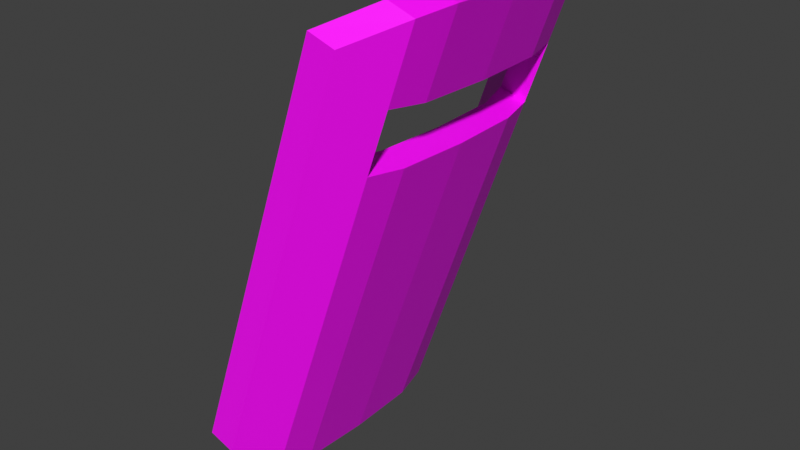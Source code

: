 # Source: riot_shield.blend  (saved by Blender 4.0.36; exported with 4.5.12 LTS)
import bpy
from mathutils import Matrix  # noqa: F401  (used for matrix-valued properties, if any)

bpy.ops.wm.read_factory_settings(use_empty=True)
scene = bpy.context.scene
scene.name = 'Scene'

# ---- images (referenced by path relative to the original .blend; pixels are not part of the script)
import os
ASSET_DIR = os.environ.get("B2B_ASSET_DIR", "")  # directory of the original .blend (textures are referenced by path, not embedded)
HERE = os.path.dirname(os.path.abspath(__file__))  # packed textures are extracted next to this script under _unpacked/

def load_image(name, relpath, width, height, colorspace="sRGB"):
    """Load a texture the original file referenced (path relative to the .blend, or extracted next to this script)."""
    p = next((c for c in (os.path.join(HERE, relpath), os.path.join(ASSET_DIR, relpath)) if relpath and os.path.exists(c)), "")
    if p:
        img = bpy.data.images.load(p, check_existing=True)
        img.name = name
    else:  # same state as the original file: an image datablock whose file is absent (Cycles renders it pink)
        img = bpy.data.images.new(name, width, height)
        img.source = "FILE"
        img.filepath = "//" + (relpath or name)
    img.colorspace_settings.name = colorspace
    return img
img_riot_shield_png = load_image('riot shield.png', 'riot shield.png', 1024, 1024, 'sRGB')

# ---- materials (node trees are filled in below, after node groups)
mat_riot_shield_material = bpy.data.materials.new('riot shield material')
mat_riot_shield_material.use_transparent_shadow = False

# ---- material node trees
mat_riot_shield_material.use_nodes = True; mat_riot_shield_material.node_tree.nodes.clear()
_N = mat_riot_shield_material.node_tree.nodes; _L = mat_riot_shield_material.node_tree.links
n0 = _N.new('ShaderNodeOutputMaterial'); n0.name = 'Material Output'; n0.location = (300, 300)
n1 = _N.new('ShaderNodeBsdfPrincipled'); n1.name = 'Principled BSDF'; n1.location = (10, 300)
n1.inputs[3].default_value = 1.45
n2 = _N.new('ShaderNodeTexImage'); n2.name = 'Image Texture'; n2.location = (-270, 260)
n2.image = img_riot_shield_png
n3 = _N.new('ShaderNodeMapping'); n3.name = 'Mapping'; n3.location = (-450, 260)
n4 = _N.new('ShaderNodeTexCoord'); n4.name = 'Texture Coordinate'; n4.location = (-630, 260)
_L.new(n1.outputs[0], n0.inputs[0])
_L.new(n2.outputs[0], n1.inputs[0])
_L.new(n3.outputs[0], n2.inputs[0])
_L.new(n4.outputs[2], n3.inputs[0])
n0.is_active_output = True

# ---- world
world_world = bpy.data.worlds.new('World'); scene.world = world_world
world_world.use_nodes = True; world_world.node_tree.nodes.clear()
_N = world_world.node_tree.nodes; _L = world_world.node_tree.links
n0 = _N.new('ShaderNodeOutputWorld'); n0.name = 'World Output'; n0.location = (300, 300)
n1 = _N.new('ShaderNodeBackground'); n1.name = 'Background'; n1.location = (10, 300)
n1.inputs[0].default_value = (0.05088, 0.05088, 0.05088, 1.0)
_L.new(n1.outputs[0], n0.inputs[0])
n0.is_active_output = True
world_world.color = (0.05088, 0.05088, 0.05088)
world_world.use_sun_shadow = False
world_world.sun_shadow_jitter_overblur = 0.0

# ---- meshes
me_riot_shield = bpy.data.meshes.new('riot shield')
me_riot_shield.from_pydata([(0.5892, 0.4222, 0.1088), (0.9781, 0.4304, 1.244), (0.5184, 0.4222, 0.1331), (0.9073, 0.4304, 1.268), (0.6101, 0.2302, 0.04003), (0.6164, 0.03867, 0.03928), (1.063, 0.04812, 1.342), (1.056, 0.2397, 1.343), (0.6817, 0.03868, 0.0169), (0.6755, 0.2303, 0.01765), (1.122, 0.2397, 1.32), (1.128, 0.04813, 1.32), (1.024, 0.3353, 1.33), (0.658, 0.3261, 0.03045), (0.5872, 0.3261, 0.0547), (1.095, 0.3353, 1.306), (1.047, 0.2381, 1.103), (0.9923, 0.237, 0.9424), (1.053, 0.04655, 1.102), (0.9986, 0.04539, 0.9417), (0.9882, 0.04654, 1.124), (0.9332, 0.04538, 0.964), (0.9819, 0.2381, 1.125), (0.927, 0.2369, 0.9648), (1.028, 0.3339, 1.109), (0.9726, 0.3327, 0.9485), (0.9567, 0.3339, 1.133), (0.9018, 0.3327, 0.9727), (0.792, 0.2341, 0.5709), (0.7423, 0.233, 0.4258), (0.7675, 0.3299, 0.5811), (0.7186, 0.3289, 0.4383), (0.7342, 0.3202, 0.5926), (0.6853, 0.3191, 0.4498), (0.7587, 0.2244, 0.5824), (0.709, 0.2233, 0.4373), (0.729, 0.2995, 0.5597), (0.7009, 0.2989, 0.4778), (0.743, 0.2446, 0.5539), (0.7145, 0.244, 0.4706), (0.6366, 0.2914, 0.5914), (0.6085, 0.2908, 0.5095), (0.6907, 0.2395, 0.5718), (0.6622, 0.2389, 0.4886), (0.591, -0.3441, 0.1138), (0.9799, -0.3358, 1.249), (0.5202, -0.3441, 0.138), (0.9091, -0.3358, 1.273), (0.611, -0.1529, 0.0425), (1.057, -0.1435, 1.345), (0.6764, -0.1529, 0.02012), (1.123, -0.1434, 1.323), (1.025, -0.2394, 1.334), (0.6594, -0.2486, 0.03416), (0.5886, -0.2486, 0.05841), (1.096, -0.2394, 1.309), (1.048, -0.145, 1.105), (0.9932, -0.1462, 0.9449), (0.9828, -0.145, 1.128), (0.9279, -0.1462, 0.9673), (1.029, -0.2408, 1.113), (0.9739, -0.242, 0.9522), (0.958, -0.2408, 1.137), (0.9031, -0.242, 0.9764), (0.7929, -0.149, 0.5734), (0.7432, -0.1501, 0.4283), (0.7689, -0.2448, 0.5848), (0.72, -0.2459, 0.442), (0.7355, -0.2351, 0.5961), (0.6866, -0.2362, 0.4533), (0.7595, -0.1393, 0.5847), (0.7099, -0.1404, 0.4397), (0.7302, -0.2149, 0.5631), (0.7021, -0.2155, 0.4811), (0.7439, -0.16, 0.5565), (0.7154, -0.1606, 0.4732), (0.6378, -0.2068, 0.5946), (0.6097, -0.2074, 0.5127), (0.6916, -0.1549, 0.5744), (0.6631, -0.1555, 0.4911)], [], [(12, 7, 10, 15), (7, 6, 11, 10), (5, 4, 9, 8), (24, 15, 10, 16), (16, 10, 11, 18), (20, 6, 7, 22), (1, 15, 24), (3, 12, 15, 1), (4, 14, 13, 9), (22, 7, 12, 26), (28, 23, 27, 30), (24, 26, 27, 25), (0, 1, 25, 13), (16, 22, 26, 24), (21, 23, 28), (25, 1, 24), (9, 17, 19, 8), (27, 26, 3), (13, 25, 17, 9), (25, 27, 23, 17), (2, 3, 1, 0), (17, 23, 21, 19), (30, 27, 3, 2), (31, 30, 2), (14, 31, 2), (14, 2, 0, 13), (26, 12, 3), (16, 18, 20, 22), (5, 29, 4), (5, 21, 28, 29), (4, 29, 31, 14), (31, 29, 35, 33), (33, 35, 39, 37), (29, 28, 34, 35), (30, 31, 33, 32), (28, 30, 32, 34), (32, 33, 37, 36), (34, 32, 36, 38), (35, 34, 38, 39), (36, 37, 41, 40), (37, 39, 43, 41), (39, 38, 42, 43), (38, 36, 40, 42), (43, 42, 78, 79), (42, 40, 76, 78), (41, 43, 79, 77), (40, 41, 77, 76), (52, 55, 51, 49), (49, 51, 11, 6), (5, 8, 50, 48), (60, 56, 51, 55), (56, 18, 11, 51), (20, 58, 49, 6), (45, 60, 55), (47, 45, 55, 52), (48, 50, 53, 54), (58, 62, 52, 49), (64, 66, 63, 59), (60, 61, 63, 62), (44, 53, 61, 45), (56, 60, 62, 58), (21, 64, 59), (61, 60, 45), (50, 8, 19, 57), (63, 47, 62), (53, 50, 57, 61), (61, 57, 59, 63), (46, 44, 45, 47), (57, 19, 21, 59), (66, 46, 47, 63), (67, 46, 66), (54, 46, 67), (54, 53, 44, 46), (62, 47, 52), (56, 58, 20, 18), (5, 48, 65), (5, 65, 64, 21), (48, 54, 67, 65), (67, 69, 71, 65), (69, 73, 75, 71), (65, 71, 70, 64), (66, 68, 69, 67), (64, 70, 68, 66), (68, 72, 73, 69), (70, 74, 72, 68), (71, 75, 74, 70), (72, 76, 77, 73), (73, 77, 79, 75), (75, 79, 78, 74), (74, 78, 76, 72)])
_uv = me_riot_shield.uv_layers.new(name='UVMap')
_uv.uv.foreach_set('vector', [0.8445, 0.6215, 0.8329, 0.6646, 0.8026, 0.6646, 0.8116, 0.6215, 0.8329, 0.6646, 0.8302, 0.7487, 0.7999, 0.7487, 0.8026, 0.6646, 0.0657, 0.814, 0.06301, 0.7299, 0.09334, 0.7299, 0.09603, 0.814, 0.7187, 0.5154, 0.7187, 0.6068, 0.6756, 0.6164, 0.6756, 0.5154, 0.6756, 0.5154, 0.6756, 0.6164, 0.5915, 0.6164, 0.5915, 0.5154, 0.1974, 0.5154, 0.1974, 0.6164, 0.1132, 0.6164, 0.1132, 0.5154, 0.7765, 0.5648, 0.7187, 0.6068, 0.7187, 0.5154, 0.8842, 0.562, 0.8445, 0.6215, 0.8116, 0.6215, 0.8514, 0.562, 0.06301, 0.7299, 0.05141, 0.6877, 0.08428, 0.6877, 0.09334, 0.7299, 0.1132, 0.5154, 0.1132, 0.6164, 0.06954, 0.6068, 0.06954, 0.5154, 0.1132, 0.2581, 0.1132, 0.441, 0.06955, 0.441, 0.06954, 0.2592, 0.9452, 0.08613, 0.9123, 0.08613, 0.9123, 0.01168, 0.9452, 0.01168, 0.7765, 0.03786, 0.7765, 0.5648, 0.7187, 0.441, 0.7187, 0.0148, 0.9543, 0.1282, 0.9239, 0.1282, 0.9123, 0.08613, 0.9452, 0.08613, 0.1974, 0.441, 0.1132, 0.441, 0.1132, 0.2581, 0.7187, 0.441, 0.7765, 0.5648, 0.7187, 0.5154, 0.6756, 0.01168, 0.6756, 0.441, 0.5915, 0.441, 0.5915, 0.01168, 0.06955, 0.441, 0.06954, 0.5154, 0.01168, 0.5648, 0.7187, 0.0148, 0.7187, 0.441, 0.6756, 0.441, 0.6756, 0.01168, 0.2137, 0.8922, 0.1808, 0.8922, 0.1924, 0.8501, 0.2227, 0.8501, 0.889, 0.01168, 0.889, 0.5386, 0.8561, 0.5386, 0.8561, 0.01168, 0.2227, 0.8501, 0.1924, 0.8501, 0.1951, 0.766, 0.2254, 0.766, 0.06954, 0.2592, 0.06955, 0.441, 0.01168, 0.5648, 0.01168, 0.03786, 0.06954, 0.1929, 0.06954, 0.2592, 0.01168, 0.03786, 0.06955, 0.0148, 0.06954, 0.1929, 0.01168, 0.03786, 0.05141, 0.6877, 0.01168, 0.6398, 0.04455, 0.6398, 0.08428, 0.6877, 0.06954, 0.5154, 0.06954, 0.6068, 0.01168, 0.5648, 0.9543, 0.1282, 0.957, 0.2123, 0.9266, 0.2123, 0.9239, 0.1282, 0.1974, 0.01168, 0.1132, 0.1908, 0.1132, 0.01168, 0.1974, 0.01168, 0.1974, 0.441, 0.1132, 0.2581, 0.1132, 0.1908, 0.1132, 0.01168, 0.1132, 0.1908, 0.06954, 0.1929, 0.06955, 0.0148, 0.7145, 0.817, 0.7145, 0.8607, 0.6985, 0.8607, 0.6985, 0.817, 0.5921, 0.6418, 0.6357, 0.6398, 0.6264, 0.6544, 0.6014, 0.6556, 0.7145, 0.6398, 0.7145, 0.7071, 0.6985, 0.7071, 0.6985, 0.6398, 0.7145, 0.7507, 0.7145, 0.817, 0.6985, 0.817, 0.6985, 0.7507, 0.7145, 0.7071, 0.7145, 0.7507, 0.6985, 0.7507, 0.6985, 0.7071, 0.5921, 0.7081, 0.5921, 0.6418, 0.6014, 0.6556, 0.6014, 0.6937, 0.6357, 0.7071, 0.5921, 0.7081, 0.6014, 0.6937, 0.6264, 0.6931, 0.6357, 0.6398, 0.6357, 0.7071, 0.6264, 0.6931, 0.6264, 0.6544, 0.1574, 0.9446, 0.1194, 0.9446, 0.1194, 0.9016, 0.1574, 0.9016, 0.2917, 0.6398, 0.2983, 0.6639, 0.2741, 0.6662, 0.2488, 0.6434, 0.7379, 0.6398, 0.7765, 0.6398, 0.7765, 0.6641, 0.7379, 0.6641, 0.3713, 0.8416, 0.3646, 0.8657, 0.3217, 0.8621, 0.347, 0.8393, 0.7379, 0.6641, 0.7765, 0.6641, 0.7765, 0.8373, 0.7379, 0.8373, 0.347, 0.8393, 0.3217, 0.8621, 0.3217, 0.6433, 0.347, 0.6661, 0.2488, 0.6434, 0.2741, 0.6662, 0.2741, 0.8394, 0.2488, 0.8622, 0.1574, 0.9016, 0.1194, 0.9016, 0.1194, 0.6828, 0.1574, 0.6828, 0.8445, 0.876, 0.8116, 0.876, 0.8026, 0.8329, 0.8329, 0.8329, 0.8329, 0.8329, 0.8026, 0.8329, 0.7999, 0.7487, 0.8302, 0.7487, 0.0657, 0.814, 0.09603, 0.814, 0.09334, 0.8982, 0.06301, 0.8982, 0.4643, 0.5154, 0.5073, 0.5154, 0.5073, 0.6164, 0.4642, 0.6068, 0.5073, 0.5154, 0.5915, 0.5154, 0.5915, 0.6164, 0.5073, 0.6164, 0.1974, 0.5154, 0.2815, 0.5154, 0.2815, 0.6164, 0.1974, 0.6164, 0.4064, 0.5648, 0.4643, 0.5154, 0.4642, 0.6068, 0.8842, 0.9355, 0.8514, 0.9355, 0.8116, 0.876, 0.8445, 0.876, 0.06301, 0.8982, 0.09334, 0.8982, 0.08428, 0.9404, 0.05141, 0.9404, 0.2815, 0.5154, 0.3252, 0.5154, 0.3252, 0.6068, 0.2815, 0.6164, 0.2815, 0.2581, 0.3252, 0.2592, 0.3252, 0.441, 0.2815, 0.441, 0.9452, 0.3385, 0.9452, 0.413, 0.9123, 0.413, 0.9123, 0.3385, 0.4064, 0.03786, 0.4643, 0.0148, 0.4643, 0.441, 0.4064, 0.5648, 0.9543, 0.2965, 0.9452, 0.3385, 0.9123, 0.3385, 0.9239, 0.2965, 0.1974, 0.441, 0.2815, 0.2581, 0.2815, 0.441, 0.4643, 0.441, 0.4643, 0.5154, 0.4064, 0.5648, 0.5073, 0.01168, 0.5915, 0.01168, 0.5915, 0.441, 0.5073, 0.441, 0.3252, 0.441, 0.383, 0.5648, 0.3252, 0.5154, 0.4643, 0.0148, 0.5073, 0.01168, 0.5073, 0.441, 0.4643, 0.441, 0.2137, 0.6398, 0.2227, 0.6818, 0.1924, 0.6818, 0.1808, 0.6398, 0.7999, 0.01168, 0.8328, 0.01168, 0.8328, 0.5386, 0.7999, 0.5386, 0.2227, 0.6818, 0.2254, 0.766, 0.1951, 0.766, 0.1924, 0.6818, 0.3252, 0.2592, 0.383, 0.03786, 0.383, 0.5648, 0.3252, 0.441, 0.3252, 0.1929, 0.383, 0.03786, 0.3252, 0.2592, 0.3252, 0.0148, 0.383, 0.03786, 0.3252, 0.1929, 0.05141, 0.9404, 0.08428, 0.9404, 0.04455, 0.9883, 0.01168, 0.9883, 0.3252, 0.5154, 0.383, 0.5648, 0.3252, 0.6068, 0.9543, 0.2965, 0.9239, 0.2965, 0.9266, 0.2123, 0.957, 0.2123, 0.1974, 0.01168, 0.2815, 0.01168, 0.2815, 0.1908, 0.1974, 0.01168, 0.2815, 0.1908, 0.2815, 0.2581, 0.1974, 0.441, 0.2815, 0.01168, 0.3252, 0.0148, 0.3252, 0.1929, 0.2815, 0.1908, 0.6591, 0.817, 0.6751, 0.817, 0.6751, 0.8607, 0.6591, 0.8607, 0.5687, 0.6418, 0.5594, 0.6556, 0.5344, 0.6544, 0.5251, 0.6398, 0.6591, 0.6398, 0.6751, 0.6398, 0.6751, 0.7071, 0.6591, 0.7071, 0.6591, 0.7507, 0.6751, 0.7507, 0.6751, 0.817, 0.6591, 0.817, 0.6591, 0.7071, 0.6751, 0.7071, 0.6751, 0.7507, 0.6591, 0.7507, 0.5687, 0.7081, 0.5594, 0.6937, 0.5594, 0.6556, 0.5687, 0.6418, 0.5251, 0.7071, 0.5344, 0.6931, 0.5594, 0.6937, 0.5687, 0.7081, 0.5251, 0.6398, 0.5344, 0.6544, 0.5344, 0.6931, 0.5251, 0.7071, 0.1574, 0.6398, 0.1574, 0.6828, 0.1194, 0.6828, 0.1194, 0.6398, 0.2917, 0.8658, 0.2488, 0.8622, 0.2741, 0.8394, 0.2983, 0.8416, 0.7379, 0.8617, 0.7379, 0.8373, 0.7765, 0.8373, 0.7765, 0.8617, 0.3713, 0.6639, 0.347, 0.6661, 0.3217, 0.6433, 0.3646, 0.6398])
me_riot_shield.materials.append(mat_riot_shield_material)
me_riot_shield.update()

# ---- objects
ob_riot_shield = bpy.data.objects.new('riot shield', me_riot_shield)

# ---- transforms, parenting, visibility, modifiers, constraints
ob_riot_shield.location = (0.0, 0.0, 0.0)

# ---- collection membership
scene.collection.objects.link(ob_riot_shield)

# ---- scene / render settings (as saved in the file)
scene.frame_start = 1; scene.frame_end = 250; scene.frame_set(2)
scene.render.engine = 'BLENDER_EEVEE_NEXT'
scene.render.fps = 30
scene.cycles.sampling_pattern = 'TABULATED_SOBOL'
scene.view_settings.view_transform = 'Standard'
bpy.context.view_layer.update()

# ---- added for rendering (the .blend has no active camera and no usable light): camera, sun
cam_auto = bpy.data.cameras.new('AutoCamera')
cam_auto.lens = 50.0
cam_auto.sensor_width = 36.0
cam_auto.clip_end = 1000.0
ob_auto_camera = bpy.data.objects.new('AutoCamera', cam_auto)
scene.collection.objects.link(ob_auto_camera)
ob_auto_camera.location = (2.35352, -1.79319, 1.90526)
ob_auto_camera.rotation_euler = (1.09748, -7.21219e-08, 0.694738)
scene.camera = ob_auto_camera
light_auto_sun = bpy.data.lights.new('AutoSun', 'SUN')
light_auto_sun.energy = 3.0
light_auto_sun.angle = 0.0523599
ob_auto_sun = bpy.data.objects.new('AutoSun', light_auto_sun)
scene.collection.objects.link(ob_auto_sun)
ob_auto_sun.rotation_euler = (0.872665, 0.174533, 0.523599)
bpy.context.view_layer.update()
